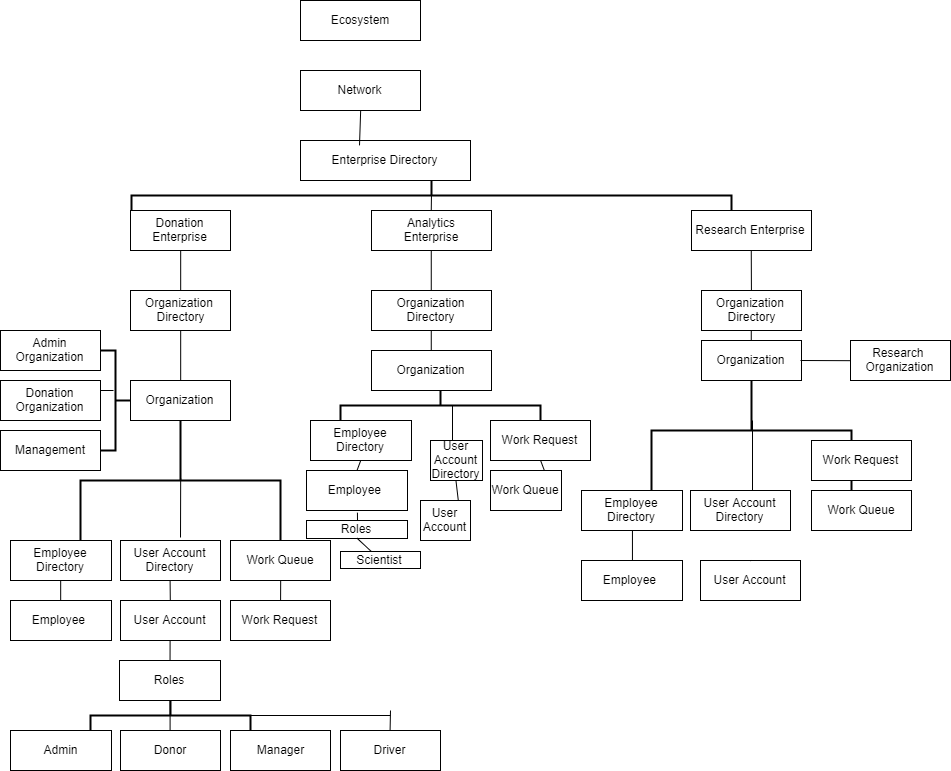

The diagram above was exported from draw.io. Its source (the exported page's mxGraphModel, read from the mxfile embedded in the PNG):
<mxGraphModel dx="1211" dy="491" grid="1" gridSize="10" guides="1" tooltips="1" connect="1" arrows="1" fold="1" page="1" pageScale="1" pageWidth="850" pageHeight="1100" background="#ffffff" math="0" shadow="0">
  <root>
    <mxCell id="0" />
    <mxCell id="1" parent="0" />
    <mxCell id="2" value="Ecosystem" style="rounded=0;whiteSpace=wrap;html=1;" vertex="1" parent="1">
      <mxGeometry x="350" y="10" width="120" height="40" as="geometry" />
    </mxCell>
    <mxCell id="3" value="Netwo&lt;span&gt;rk&lt;/span&gt;" style="rounded=0;whiteSpace=wrap;html=1;" vertex="1" parent="1">
      <mxGeometry x="350" y="80" width="120" height="40" as="geometry" />
    </mxCell>
    <mxCell id="4" value="Enterprise Directory" style="rounded=0;whiteSpace=wrap;html=1;" vertex="1" parent="1">
      <mxGeometry x="350" y="150" width="170" height="40" as="geometry" />
    </mxCell>
    <mxCell id="5" value="Donation Enterprise" style="rounded=0;whiteSpace=wrap;html=1;" vertex="1" parent="1">
      <mxGeometry x="180" y="220" width="100" height="40" as="geometry" />
    </mxCell>
    <mxCell id="6" value="Analytics&lt;div&gt;Enterprise&lt;/div&gt;" style="rounded=0;whiteSpace=wrap;html=1;" vertex="1" parent="1">
      <mxGeometry x="421" y="220" width="120" height="40" as="geometry" />
    </mxCell>
    <mxCell id="7" value="Research Enterprise" style="rounded=0;whiteSpace=wrap;html=1;" vertex="1" parent="1">
      <mxGeometry x="741" y="220" width="120" height="40" as="geometry" />
    </mxCell>
    <mxCell id="8" value="Organization&lt;span&gt;&amp;nbsp;&lt;/span&gt;&lt;div&gt;Directory&lt;/div&gt;" style="rounded=0;whiteSpace=wrap;html=1;" vertex="1" parent="1">
      <mxGeometry x="180" y="300" width="100" height="40" as="geometry" />
    </mxCell>
    <mxCell id="9" value="Organization" style="rounded=0;whiteSpace=wrap;html=1;" vertex="1" parent="1">
      <mxGeometry x="180" y="390" width="100" height="40" as="geometry" />
    </mxCell>
    <mxCell id="12" value="Admin Organization" style="rounded=0;whiteSpace=wrap;html=1;" vertex="1" parent="1">
      <mxGeometry x="50" y="340" width="100" height="40" as="geometry" />
    </mxCell>
    <mxCell id="13" value="Donation Organization" style="rounded=0;whiteSpace=wrap;html=1;" vertex="1" parent="1">
      <mxGeometry x="50" y="390" width="100" height="40" as="geometry" />
    </mxCell>
    <mxCell id="14" value="Management" style="rounded=0;whiteSpace=wrap;html=1;" vertex="1" parent="1">
      <mxGeometry x="50" y="440" width="100" height="40" as="geometry" />
    </mxCell>
    <mxCell id="15" value="" style="endArrow=none;html=1;entryX=0.5;entryY=1;exitX=0.345;exitY=0.112;exitPerimeter=0;" edge="1" parent="1" source="4" target="3">
      <mxGeometry width="50" height="50" relative="1" as="geometry">
        <mxPoint x="30" y="490" as="sourcePoint" />
        <mxPoint x="80" y="440" as="targetPoint" />
      </mxGeometry>
    </mxCell>
    <mxCell id="16" value="" style="strokeWidth=2;html=1;shape=mxgraph.flowchart.annotation_2;align=left;direction=south;" vertex="1" parent="1">
      <mxGeometry x="181" y="190" width="600" height="30" as="geometry" />
    </mxCell>
    <mxCell id="17" value="" style="endArrow=none;html=1;entryX=0.5;entryY=0;" edge="1" parent="1" target="6">
      <mxGeometry width="50" height="50" relative="1" as="geometry">
        <mxPoint x="481" y="202" as="sourcePoint" />
        <mxPoint x="115" y="440" as="targetPoint" />
      </mxGeometry>
    </mxCell>
    <mxCell id="19" value="" style="strokeWidth=2;html=1;shape=mxgraph.flowchart.annotation_2;align=left;direction=west;" vertex="1" parent="1">
      <mxGeometry x="150" y="360" width="30" height="100" as="geometry" />
    </mxCell>
    <mxCell id="23" value="" style="endArrow=none;html=1;" edge="1" parent="1">
      <mxGeometry width="50" height="50" relative="1" as="geometry">
        <mxPoint x="150" y="400" as="sourcePoint" />
        <mxPoint x="163" y="400" as="targetPoint" />
      </mxGeometry>
    </mxCell>
    <mxCell id="24" value="" style="endArrow=none;html=1;entryX=0.5;entryY=1;exitX=0.5;exitY=0;" edge="1" parent="1" source="8" target="5">
      <mxGeometry width="50" height="50" relative="1" as="geometry">
        <mxPoint x="50" y="550" as="sourcePoint" />
        <mxPoint x="100" y="500" as="targetPoint" />
      </mxGeometry>
    </mxCell>
    <mxCell id="26" value="" style="endArrow=none;html=1;entryX=0.5;entryY=1;exitX=0.5;exitY=0;" edge="1" parent="1" source="9" target="8">
      <mxGeometry width="50" height="50" relative="1" as="geometry">
        <mxPoint x="240" y="310" as="sourcePoint" />
        <mxPoint x="240" y="270" as="targetPoint" />
      </mxGeometry>
    </mxCell>
    <mxCell id="27" value="" style="strokeWidth=2;html=1;shape=mxgraph.flowchart.annotation_2;align=left;direction=south;" vertex="1" parent="1">
      <mxGeometry x="130" y="430" width="200" height="120" as="geometry" />
    </mxCell>
    <mxCell id="28" value="Employee Directory" style="rounded=0;whiteSpace=wrap;html=1;" vertex="1" parent="1">
      <mxGeometry x="60" y="550" width="101" height="40" as="geometry" />
    </mxCell>
    <mxCell id="29" value="Work Queue" style="rounded=0;whiteSpace=wrap;html=1;" vertex="1" parent="1">
      <mxGeometry x="280" y="550" width="100" height="40" as="geometry" />
    </mxCell>
    <mxCell id="30" value="User Account Directory" style="rounded=0;whiteSpace=wrap;html=1;" vertex="1" parent="1">
      <mxGeometry x="170" y="550" width="100" height="40" as="geometry" />
    </mxCell>
    <mxCell id="31" value="" style="endArrow=none;html=1;entryX=0.479;entryY=0.501;entryPerimeter=0;" edge="1" parent="1" target="27">
      <mxGeometry width="50" height="50" relative="1" as="geometry">
        <mxPoint x="230" y="547" as="sourcePoint" />
        <mxPoint x="234" y="490" as="targetPoint" />
      </mxGeometry>
    </mxCell>
    <mxCell id="33" value="Employee&amp;nbsp;" style="rounded=0;whiteSpace=wrap;html=1;" vertex="1" parent="1">
      <mxGeometry x="60" y="610" width="101" height="40" as="geometry" />
    </mxCell>
    <mxCell id="34" value="Work Request" style="rounded=0;whiteSpace=wrap;html=1;" vertex="1" parent="1">
      <mxGeometry x="280" y="610" width="100" height="40" as="geometry" />
    </mxCell>
    <mxCell id="35" value="User Account" style="rounded=0;whiteSpace=wrap;html=1;" vertex="1" parent="1">
      <mxGeometry x="170" y="610" width="100" height="40" as="geometry" />
    </mxCell>
    <mxCell id="37" value="" style="endArrow=none;html=1;entryX=0.5;entryY=1;exitX=0.5;exitY=0;" edge="1" parent="1" source="33" target="28">
      <mxGeometry width="50" height="50" relative="1" as="geometry">
        <mxPoint x="100" y="640" as="sourcePoint" />
        <mxPoint x="150" y="590" as="targetPoint" />
      </mxGeometry>
    </mxCell>
    <mxCell id="38" value="" style="endArrow=none;html=1;entryX=0.5;entryY=1;" edge="1" parent="1" source="34" target="29">
      <mxGeometry width="50" height="50" relative="1" as="geometry">
        <mxPoint x="121" y="620" as="sourcePoint" />
        <mxPoint x="121" y="600" as="targetPoint" />
      </mxGeometry>
    </mxCell>
    <mxCell id="39" value="" style="endArrow=none;html=1;exitX=0.5;exitY=1;" edge="1" parent="1" source="30" target="35">
      <mxGeometry width="50" height="50" relative="1" as="geometry">
        <mxPoint x="131" y="630" as="sourcePoint" />
        <mxPoint x="131" y="610" as="targetPoint" />
      </mxGeometry>
    </mxCell>
    <mxCell id="40" value="Roles" style="rounded=0;whiteSpace=wrap;html=1;" vertex="1" parent="1">
      <mxGeometry x="169" y="670" width="101" height="40" as="geometry" />
    </mxCell>
    <mxCell id="41" value="" style="endArrow=none;html=1;entryX=0.5;entryY=1;" edge="1" parent="1" source="40" target="35">
      <mxGeometry width="50" height="50" relative="1" as="geometry">
        <mxPoint x="50" y="780" as="sourcePoint" />
        <mxPoint x="100" y="730" as="targetPoint" />
      </mxGeometry>
    </mxCell>
    <mxCell id="51" value="Admin" style="rounded=0;whiteSpace=wrap;html=1;" vertex="1" parent="1">
      <mxGeometry x="60" y="740" width="101" height="40" as="geometry" />
    </mxCell>
    <mxCell id="52" value="Manager" style="rounded=0;whiteSpace=wrap;html=1;" vertex="1" parent="1">
      <mxGeometry x="280" y="740" width="100" height="40" as="geometry" />
    </mxCell>
    <mxCell id="53" value="Donor" style="rounded=0;whiteSpace=wrap;html=1;" vertex="1" parent="1">
      <mxGeometry x="170" y="740" width="100" height="40" as="geometry" />
    </mxCell>
    <mxCell id="56" value="" style="strokeWidth=2;html=1;shape=mxgraph.flowchart.annotation_2;align=left;direction=south;" vertex="1" parent="1">
      <mxGeometry x="140" y="710" width="160" height="30" as="geometry" />
    </mxCell>
    <mxCell id="57" value="" style="endArrow=none;html=1;entryX=0;entryY=0.5;entryPerimeter=0;exitX=0.5;exitY=0;" edge="1" parent="1" source="53" target="56">
      <mxGeometry width="50" height="50" relative="1" as="geometry">
        <mxPoint x="50" y="850" as="sourcePoint" />
        <mxPoint x="100" y="800" as="targetPoint" />
      </mxGeometry>
    </mxCell>
    <mxCell id="58" value="Driver" style="rounded=0;whiteSpace=wrap;html=1;" vertex="1" parent="1">
      <mxGeometry x="390" y="740" width="100" height="40" as="geometry" />
    </mxCell>
    <mxCell id="59" value="" style="endArrow=none;html=1;" edge="1" parent="1">
      <mxGeometry width="50" height="50" relative="1" as="geometry">
        <mxPoint x="440" y="725" as="sourcePoint" />
        <mxPoint x="300" y="725" as="targetPoint" />
      </mxGeometry>
    </mxCell>
    <mxCell id="61" value="" style="endArrow=none;html=1;entryX=0.5;entryY=0;" edge="1" parent="1" target="58">
      <mxGeometry width="50" height="50" relative="1" as="geometry">
        <mxPoint x="440" y="720" as="sourcePoint" />
        <mxPoint x="100" y="800" as="targetPoint" />
      </mxGeometry>
    </mxCell>
    <mxCell id="67" value="" style="strokeWidth=2;html=1;shape=mxgraph.flowchart.annotation_2;align=left;direction=south;" vertex="1" parent="1">
      <mxGeometry x="701" y="380" width="200" height="120" as="geometry" />
    </mxCell>
    <mxCell id="68" value="Employee Directory" style="rounded=0;whiteSpace=wrap;html=1;" vertex="1" parent="1">
      <mxGeometry x="631" y="500" width="101" height="40" as="geometry" />
    </mxCell>
    <mxCell id="69" value="Work Queue" style="rounded=0;whiteSpace=wrap;html=1;" vertex="1" parent="1">
      <mxGeometry x="861" y="500" width="100" height="40" as="geometry" />
    </mxCell>
    <mxCell id="70" value="User Account Directory" style="rounded=0;whiteSpace=wrap;html=1;" vertex="1" parent="1">
      <mxGeometry x="740" y="500" width="100" height="40" as="geometry" />
    </mxCell>
    <mxCell id="72" value="Employee&amp;nbsp;" style="rounded=0;whiteSpace=wrap;html=1;" vertex="1" parent="1">
      <mxGeometry x="631" y="570" width="101" height="40" as="geometry" />
    </mxCell>
    <mxCell id="119" value="Work Request" style="rounded=0;whiteSpace=wrap;html=1;" vertex="1" parent="1">
      <mxGeometry x="861" y="450" width="100" height="40" as="geometry" />
    </mxCell>
    <mxCell id="74" value="User Account" style="rounded=0;whiteSpace=wrap;html=1;" vertex="1" parent="1">
      <mxGeometry x="750" y="570" width="100" height="40" as="geometry" />
    </mxCell>
    <mxCell id="75" value="Roles" style="rounded=0;whiteSpace=wrap;html=1;" vertex="1" parent="1">
      <mxGeometry x="356" y="530" width="101" height="18" as="geometry" />
    </mxCell>
    <mxCell id="76" value="Scientist" style="rounded=0;whiteSpace=wrap;html=1;" vertex="1" parent="1">
      <mxGeometry x="390" y="561" width="80" height="17" as="geometry" />
    </mxCell>
    <mxCell id="83" value="Organization&lt;span&gt;&amp;nbsp;&lt;/span&gt;&lt;div&gt;Directory&lt;/div&gt;" style="rounded=0;whiteSpace=wrap;html=1;" vertex="1" parent="1">
      <mxGeometry x="751" y="300" width="100" height="40" as="geometry" />
    </mxCell>
    <mxCell id="84" value="Organization" style="rounded=0;whiteSpace=wrap;html=1;" vertex="1" parent="1">
      <mxGeometry x="751" y="350" width="100" height="40" as="geometry" />
    </mxCell>
    <mxCell id="85" value="" style="endArrow=none;html=1;entryX=0.5;entryY=1;" edge="1" parent="1" source="83" target="7">
      <mxGeometry width="50" height="50" relative="1" as="geometry">
        <mxPoint x="240.17647058823536" y="309.5882352941177" as="sourcePoint" />
        <mxPoint x="240.17647058823536" y="269.5882352941177" as="targetPoint" />
      </mxGeometry>
    </mxCell>
    <mxCell id="86" value="" style="endArrow=none;html=1;entryX=0.5;entryY=1;exitX=0.5;exitY=0;" edge="1" parent="1" source="84" target="83">
      <mxGeometry width="50" height="50" relative="1" as="geometry">
        <mxPoint x="600.0700116686114" y="300" as="sourcePoint" />
        <mxPoint x="600.1764705882354" y="269.5882352941177" as="targetPoint" />
      </mxGeometry>
    </mxCell>
    <mxCell id="87" value="" style="endArrow=none;html=1;entryX=0;entryY=0.5;" edge="1" parent="1" target="88">
      <mxGeometry width="50" height="50" relative="1" as="geometry">
        <mxPoint x="850" y="370" as="sourcePoint" />
        <mxPoint x="385" y="502" as="targetPoint" />
      </mxGeometry>
    </mxCell>
    <mxCell id="88" value="Research&lt;span&gt;&amp;nbsp;&lt;/span&gt;&lt;div&gt;&lt;span&gt;Organization&lt;/span&gt;&lt;/div&gt;" style="rounded=0;whiteSpace=wrap;html=1;" vertex="1" parent="1">
      <mxGeometry x="900" y="350" width="100" height="40" as="geometry" />
    </mxCell>
    <mxCell id="89" value="" style="endArrow=none;html=1;" edge="1" parent="1">
      <mxGeometry width="50" height="50" relative="1" as="geometry">
        <mxPoint x="802" y="500" as="sourcePoint" />
        <mxPoint x="802" y="430" as="targetPoint" />
      </mxGeometry>
    </mxCell>
    <mxCell id="90" value="" style="endArrow=none;html=1;entryX=0.5;entryY=1;exitX=0.5;exitY=0;" edge="1" parent="1" source="72" target="68">
      <mxGeometry width="50" height="50" relative="1" as="geometry">
        <mxPoint x="120.17647058823536" y="620.1764705882354" as="sourcePoint" />
        <mxPoint x="120.17647058823536" y="600.1764705882354" as="targetPoint" />
      </mxGeometry>
    </mxCell>
    <mxCell id="91" value="" style="endArrow=none;html=1;exitX=0.5;exitY=0;" edge="1" parent="1" source="74">
      <mxGeometry width="50" height="50" relative="1" as="geometry">
        <mxPoint x="130.17647058823536" y="630.1764705882354" as="sourcePoint" />
        <mxPoint x="801" y="570" as="targetPoint" />
      </mxGeometry>
    </mxCell>
    <mxCell id="93" value="" style="endArrow=none;html=1;entryX=0.5;entryY=1;" edge="1" parent="1">
      <mxGeometry width="50" height="50" relative="1" as="geometry">
        <mxPoint x="407" y="530" as="sourcePoint" />
        <mxPoint x="406.9411764705883" y="522.1764705882354" as="targetPoint" />
      </mxGeometry>
    </mxCell>
    <mxCell id="99" value="Organization Directory" style="rounded=0;whiteSpace=wrap;html=1;" vertex="1" parent="1">
      <mxGeometry x="421" y="300" width="120" height="40" as="geometry" />
    </mxCell>
    <mxCell id="100" value="Organization" style="rounded=0;whiteSpace=wrap;html=1;" vertex="1" parent="1">
      <mxGeometry x="421" y="360" width="120" height="40" as="geometry" />
    </mxCell>
    <mxCell id="104" value="" style="endArrow=none;html=1;entryX=0.5;entryY=1;exitX=0.5;exitY=0;" edge="1" parent="1" source="99" target="6">
      <mxGeometry width="50" height="50" relative="1" as="geometry">
        <mxPoint x="240.17647058823536" y="309.5882352941177" as="sourcePoint" />
        <mxPoint x="240.17647058823536" y="269.5882352941177" as="targetPoint" />
      </mxGeometry>
    </mxCell>
    <mxCell id="105" value="" style="endArrow=none;html=1;entryX=0.5;entryY=1;exitX=0.5;exitY=0;" edge="1" parent="1" source="100" target="99">
      <mxGeometry width="50" height="50" relative="1" as="geometry">
        <mxPoint x="250.17647058823536" y="319.5882352941177" as="sourcePoint" />
        <mxPoint x="250.17647058823536" y="279.5882352941177" as="targetPoint" />
      </mxGeometry>
    </mxCell>
    <mxCell id="108" value="" style="endArrow=none;html=1;entryX=0.5;entryY=1;" edge="1" parent="1" source="76" target="75">
      <mxGeometry width="50" height="50" relative="1" as="geometry">
        <mxPoint x="615.4705882352941" y="644.8823529411766" as="sourcePoint" />
        <mxPoint x="610" y="630" as="targetPoint" />
      </mxGeometry>
    </mxCell>
    <mxCell id="144" value="" style="strokeWidth=2;html=1;shape=mxgraph.flowchart.annotation_2;align=left;direction=south;" vertex="1" parent="1">
      <mxGeometry x="390" y="400" width="200" height="30" as="geometry" />
    </mxCell>
    <mxCell id="145" value="Employee Directory" style="rounded=0;whiteSpace=wrap;html=1;" vertex="1" parent="1">
      <mxGeometry x="360" y="430" width="101" height="40" as="geometry" />
    </mxCell>
    <mxCell id="146" value="Work Queue" style="rounded=0;whiteSpace=wrap;html=1;" vertex="1" parent="1">
      <mxGeometry x="540" y="480" width="71" height="40" as="geometry" />
    </mxCell>
    <mxCell id="147" value="User Account Directory" style="rounded=0;whiteSpace=wrap;html=1;" vertex="1" parent="1">
      <mxGeometry x="480" y="450" width="52" height="40" as="geometry" />
    </mxCell>
    <mxCell id="148" value="Employee&amp;nbsp;" style="rounded=0;whiteSpace=wrap;html=1;" vertex="1" parent="1">
      <mxGeometry x="356" y="480" width="101" height="40" as="geometry" />
    </mxCell>
    <mxCell id="149" value="Work Request" style="rounded=0;whiteSpace=wrap;html=1;" vertex="1" parent="1">
      <mxGeometry x="540" y="430" width="100" height="40" as="geometry" />
    </mxCell>
    <mxCell id="150" value="User Account" style="rounded=0;whiteSpace=wrap;html=1;" vertex="1" parent="1">
      <mxGeometry x="470" y="510" width="50" height="40" as="geometry" />
    </mxCell>
    <mxCell id="153" value="" style="endArrow=none;html=1;" edge="1" parent="1">
      <mxGeometry width="50" height="50" relative="1" as="geometry">
        <mxPoint x="502" y="450" as="sourcePoint" />
        <mxPoint x="502" y="415" as="targetPoint" />
      </mxGeometry>
    </mxCell>
    <mxCell id="158" value="" style="endArrow=none;html=1;entryX=0.5;entryY=1;exitX=0.75;exitY=0;" edge="1" parent="1" source="150" target="147">
      <mxGeometry width="50" height="50" relative="1" as="geometry">
        <mxPoint x="50" y="850" as="sourcePoint" />
        <mxPoint x="100" y="800" as="targetPoint" />
      </mxGeometry>
    </mxCell>
    <mxCell id="159" value="" style="endArrow=none;html=1;entryX=0.5;entryY=1;exitX=0.5;exitY=0;" edge="1" parent="1" source="148" target="145">
      <mxGeometry width="50" height="50" relative="1" as="geometry">
        <mxPoint x="520.1764705882354" y="520.1764705882354" as="sourcePoint" />
        <mxPoint x="515.4705882352941" y="500.17647058823536" as="targetPoint" />
      </mxGeometry>
    </mxCell>
    <mxCell id="162" value="" style="endArrow=none;html=1;entryX=0.5;entryY=1;exitX=0.75;exitY=0;" edge="1" parent="1" source="146" target="149">
      <mxGeometry width="50" height="50" relative="1" as="geometry">
        <mxPoint x="517.8235294117646" y="520.1764705882354" as="sourcePoint" />
        <mxPoint x="515.4705882352941" y="500.17647058823536" as="targetPoint" />
      </mxGeometry>
    </mxCell>
  </root>
</mxGraphModel>